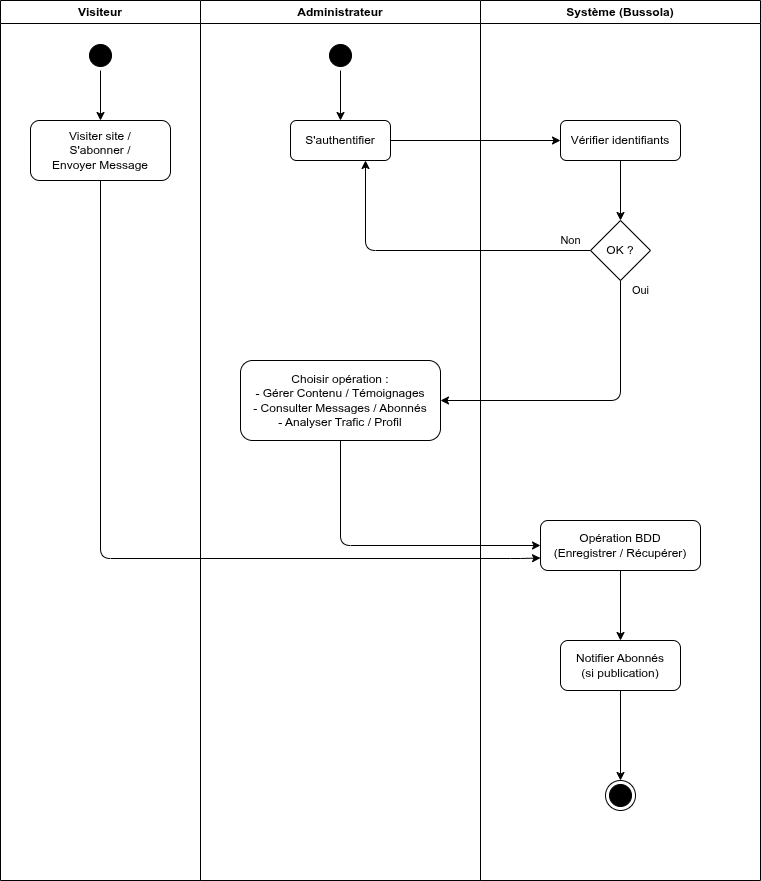

The diagram above was exported from draw.io. Its source (the exported page's mxGraphModel, read from the mxfile embedded in the PNG):
<mxGraphModel dx="941" dy="800" grid="1" gridSize="10" guides="1" tooltips="1" connect="1" arrows="1" fold="1" page="1" pageScale="1" pageWidth="1169" pageHeight="827" math="0" shadow="0">
  <root>
    <mxCell id="0" />
    <mxCell id="1" parent="0" />
    <mxCell id="L1" value="Visiteur" style="swimlane;whiteSpace=wrap;html=1;" parent="1" vertex="1">
      <mxGeometry x="40" y="40" width="200" height="880" as="geometry" />
    </mxCell>
    <mxCell id="V_START" value="" style="ellipse;html=1;shape=startState;fillColor=#000000;" parent="L1" vertex="1">
      <mxGeometry x="85" y="40" width="30" height="30" as="geometry" />
    </mxCell>
    <mxCell id="V_ACT" value="Visiter site /&#10;S'abonner /&#10;Envoyer Message" style="rounded=1;whiteSpace=wrap;html=1;" parent="L1" vertex="1">
      <mxGeometry x="30" y="120" width="140" height="60" as="geometry" />
    </mxCell>
    <mxCell id="L2" value="Administrateur" style="swimlane;whiteSpace=wrap;html=1;" parent="1" vertex="1">
      <mxGeometry x="240" y="40" width="280" height="880" as="geometry" />
    </mxCell>
    <mxCell id="A_START" value="" style="ellipse;html=1;shape=startState;fillColor=#000000;" parent="L2" vertex="1">
      <mxGeometry x="125" y="40" width="30" height="30" as="geometry" />
    </mxCell>
    <mxCell id="A_LOG" value="S'authentifier" style="rounded=1;whiteSpace=wrap;html=1;" parent="L2" vertex="1">
      <mxGeometry x="90" y="120" width="100" height="40" as="geometry" />
    </mxCell>
    <mxCell id="A_CHOICE" value="Choisir opération :&#10;- Gérer Contenu / Témoignages&#10;- Consulter Messages / Abonnés&#10;- Analyser Trafic / Profil" style="rounded=1;whiteSpace=wrap;html=1;" parent="L2" vertex="1">
      <mxGeometry x="40" y="360" width="200" height="80" as="geometry" />
    </mxCell>
    <mxCell id="L3" value="Système (Bussola)" style="swimlane;whiteSpace=wrap;html=1;" parent="1" vertex="1">
      <mxGeometry x="520" y="40" width="280" height="880" as="geometry" />
    </mxCell>
    <mxCell id="S_AUTH" value="Vérifier identifiants" style="rounded=1;whiteSpace=wrap;html=1;" parent="L3" vertex="1">
      <mxGeometry x="80" y="120" width="120" height="40" as="geometry" />
    </mxCell>
    <mxCell id="S_DEC" value="OK ?" style="rhombus;whiteSpace=wrap;html=1;" parent="L3" vertex="1">
      <mxGeometry x="110" y="220" width="60" height="60" as="geometry" />
    </mxCell>
    <mxCell id="S_DB" value="Opération BDD&#10;(Enregistrer / Récupérer)" style="rounded=1;whiteSpace=wrap;html=1;" parent="L3" vertex="1">
      <mxGeometry x="60" y="520" width="160" height="50" as="geometry" />
    </mxCell>
    <mxCell id="S_NOTIF" value="Notifier Abonnés&#10;(si publication)" style="rounded=1;whiteSpace=wrap;html=1;" parent="L3" vertex="1">
      <mxGeometry x="80" y="640" width="120" height="50" as="geometry" />
    </mxCell>
    <mxCell id="S_END" value="" style="ellipse;html=1;shape=endState;fillColor=#000000;" parent="L3" vertex="1">
      <mxGeometry x="125" y="780" width="30" height="30" as="geometry" />
    </mxCell>
    <mxCell id="EV1" style="endArrow=classic;html=1;exitX=0.5;exitY=1;entryX=0.5;entryY=0;" parent="1" source="V_START" target="V_ACT" edge="1">
      <mxGeometry relative="1" as="geometry" />
    </mxCell>
    <mxCell id="EV2" style="endArrow=classic;html=1;exitX=0.5;exitY=1;entryX=0;entryY=0.75;edgeStyle=orthogonalEdgeStyle;exitDx=0;exitDy=0;entryDx=0;entryDy=0;" parent="1" source="V_ACT" target="S_DB" edge="1">
      <mxGeometry relative="1" as="geometry">
        <Array as="points">
          <mxPoint x="140" y="598" />
          <mxPoint x="560" y="598" />
        </Array>
      </mxGeometry>
    </mxCell>
    <mxCell id="EA1" style="endArrow=classic;html=1;exitX=0.5;exitY=1;entryX=0.5;entryY=0;" parent="1" source="A_START" target="A_LOG" edge="1">
      <mxGeometry relative="1" as="geometry" />
    </mxCell>
    <mxCell id="EA2" style="endArrow=classic;html=1;exitX=1;exitY=0.5;entryX=0;entryY=0.5;" parent="1" source="A_LOG" target="S_AUTH" edge="1">
      <mxGeometry relative="1" as="geometry" />
    </mxCell>
    <mxCell id="EA3" style="endArrow=classic;html=1;exitX=0.5;exitY=1;entryX=0.5;entryY=0;" parent="1" source="S_AUTH" target="S_DEC" edge="1">
      <mxGeometry relative="1" as="geometry" />
    </mxCell>
    <mxCell id="EA_SUCC" value="Oui" style="endArrow=classic;html=1;exitX=0.5;exitY=1;entryX=1;entryY=0.5;edgeStyle=orthogonalEdgeStyle;" parent="1" source="S_DEC" target="A_CHOICE" edge="1">
      <mxGeometry x="-0.9333" y="20" relative="1" as="geometry">
        <mxPoint as="offset" />
      </mxGeometry>
    </mxCell>
    <mxCell id="EA_FAIL" value="Non" style="endArrow=classic;html=1;exitX=0;exitY=0.5;entryX=0.75;entryY=1;edgeStyle=orthogonalEdgeStyle;exitDx=0;exitDy=0;entryDx=0;entryDy=0;" parent="1" source="S_DEC" target="A_LOG" edge="1">
      <mxGeometry x="-0.873" y="-10" relative="1" as="geometry">
        <Array as="points">
          <mxPoint x="405" y="290" />
        </Array>
        <mxPoint as="offset" />
      </mxGeometry>
    </mxCell>
    <mxCell id="EA4" style="endArrow=classic;html=1;exitX=0.5;exitY=1;entryX=0;entryY=0.5;edgeStyle=orthogonalEdgeStyle;" parent="1" source="A_CHOICE" target="S_DB" edge="1">
      <mxGeometry relative="1" as="geometry" />
    </mxCell>
    <mxCell id="ES1" style="endArrow=classic;html=1;exitX=0.5;exitY=1;entryX=0.5;entryY=0;" parent="1" source="S_DB" target="S_NOTIF" edge="1">
      <mxGeometry relative="1" as="geometry" />
    </mxCell>
    <mxCell id="ES2" style="endArrow=classic;html=1;exitX=0.5;exitY=1;entryX=0.5;entryY=0;" parent="1" source="S_NOTIF" target="S_END" edge="1">
      <mxGeometry relative="1" as="geometry" />
    </mxCell>
  </root>
</mxGraphModel>